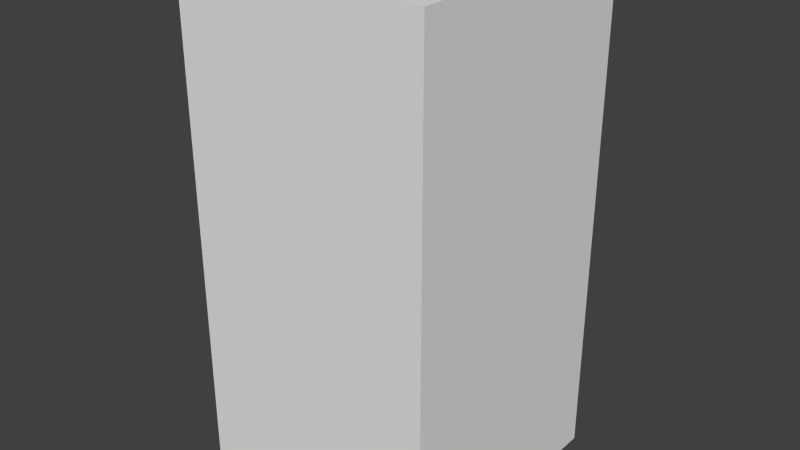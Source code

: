 # Source: blueEyeThree.blend  (saved by Blender 2.68.0; exported with 4.5.12 LTS)
import bpy
from mathutils import Matrix  # noqa: F401  (used for matrix-valued properties, if any)

bpy.ops.wm.read_factory_settings(use_empty=True)
scene = bpy.context.scene
scene.name = 'Scene'

# ---- collections
col_collection_1 = bpy.data.collections.new('Collection 1'); scene.collection.children.link(col_collection_1)

# ---- world
world_world = bpy.data.worlds.new('World'); scene.world = world_world
world_world.color = (0.05088, 0.05088, 0.05088)
world_world.use_sun_shadow = False
world_world.sun_shadow_jitter_overblur = 0.0
world_world.cycles.sampling_method = 'MANUAL'
world_world.cycles.sample_map_resolution = 256

# ---- meshes
me_blueeyethree = bpy.data.meshes.new('blueEyeThree')
me_blueeyethree.from_pydata([(-0.5, -0.5, -1.0), (-0.5, 0.5, -1.0), (0.5, 0.5, -1.0), (0.5, -0.5, -1.0), (-0.5, -0.5, 1.0), (-0.5, 0.5, 1.0), (0.5, 0.5, 1.0), (0.5, -0.5, 1.0)], [], [(4, 5, 1, 0), (5, 6, 2, 1), (6, 7, 3, 2), (7, 4, 0, 3), (0, 1, 2, 3), (7, 6, 5, 4)])
me_blueeyethree.use_remesh_preserve_volume = False
me_blueeyethree.use_remesh_preserve_attributes = False
me_blueeyethree.use_mirror_vertex_groups = False
me_blueeyethree.update()

# ---- objects
ob_blueeyethree = bpy.data.objects.new('blueEyeThree', me_blueeyethree)

# ---- transforms, parenting, visibility, modifiers, constraints
ob_blueeyethree.location = (0.0, 0.0, 0.0)
ob_blueeyethree.lineart.crease_threshold = 0.0

# ---- collection membership
col_collection_1.objects.link(ob_blueeyethree)

# ---- scene / render settings (as saved in the file)
scene.frame_start = 1; scene.frame_end = 250; scene.frame_set(1)
scene.render.engine = 'BLENDER_EEVEE_NEXT'
scene.render.image_settings.color_mode = 'RGB'
scene.render.image_settings.compression = 90
scene.render.resolution_percentage = 50
scene.render.dither_intensity = 0.0
scene.cycles.use_denoising = False
scene.cycles.samples = 10
scene.cycles.sampling_pattern = 'TABULATED_SOBOL'
scene.cycles.light_sampling_threshold = 0.0
scene.cycles.use_adaptive_sampling = False
scene.cycles.use_light_tree = False
scene.cycles.blur_glossy = 0.0
scene.cycles.volume_bounces = 1
scene.cycles.pixel_filter_type = 'GAUSSIAN'
scene.cycles.sample_clamp_indirect = 0.0
scene.view_settings.view_transform = 'Standard'
bpy.context.view_layer.update()

# ---- added for rendering (the .blend has no active camera and no usable light): camera, sun
cam_auto = bpy.data.cameras.new('AutoCamera')
cam_auto.lens = 50.0
cam_auto.sensor_width = 36.0
cam_auto.clip_end = 1000.0
ob_auto_camera = bpy.data.objects.new('AutoCamera', cam_auto)
scene.collection.objects.link(ob_auto_camera)
ob_auto_camera.location = (2.26633, -2.71959, 1.81306)
ob_auto_camera.rotation_euler = (1.09748, -7.21219e-08, 0.694738)
scene.camera = ob_auto_camera
light_auto_sun = bpy.data.lights.new('AutoSun', 'SUN')
light_auto_sun.energy = 3.0
light_auto_sun.angle = 0.0523599
ob_auto_sun = bpy.data.objects.new('AutoSun', light_auto_sun)
scene.collection.objects.link(ob_auto_sun)
ob_auto_sun.rotation_euler = (0.872665, 0.174533, 0.523599)
bpy.context.view_layer.update()
